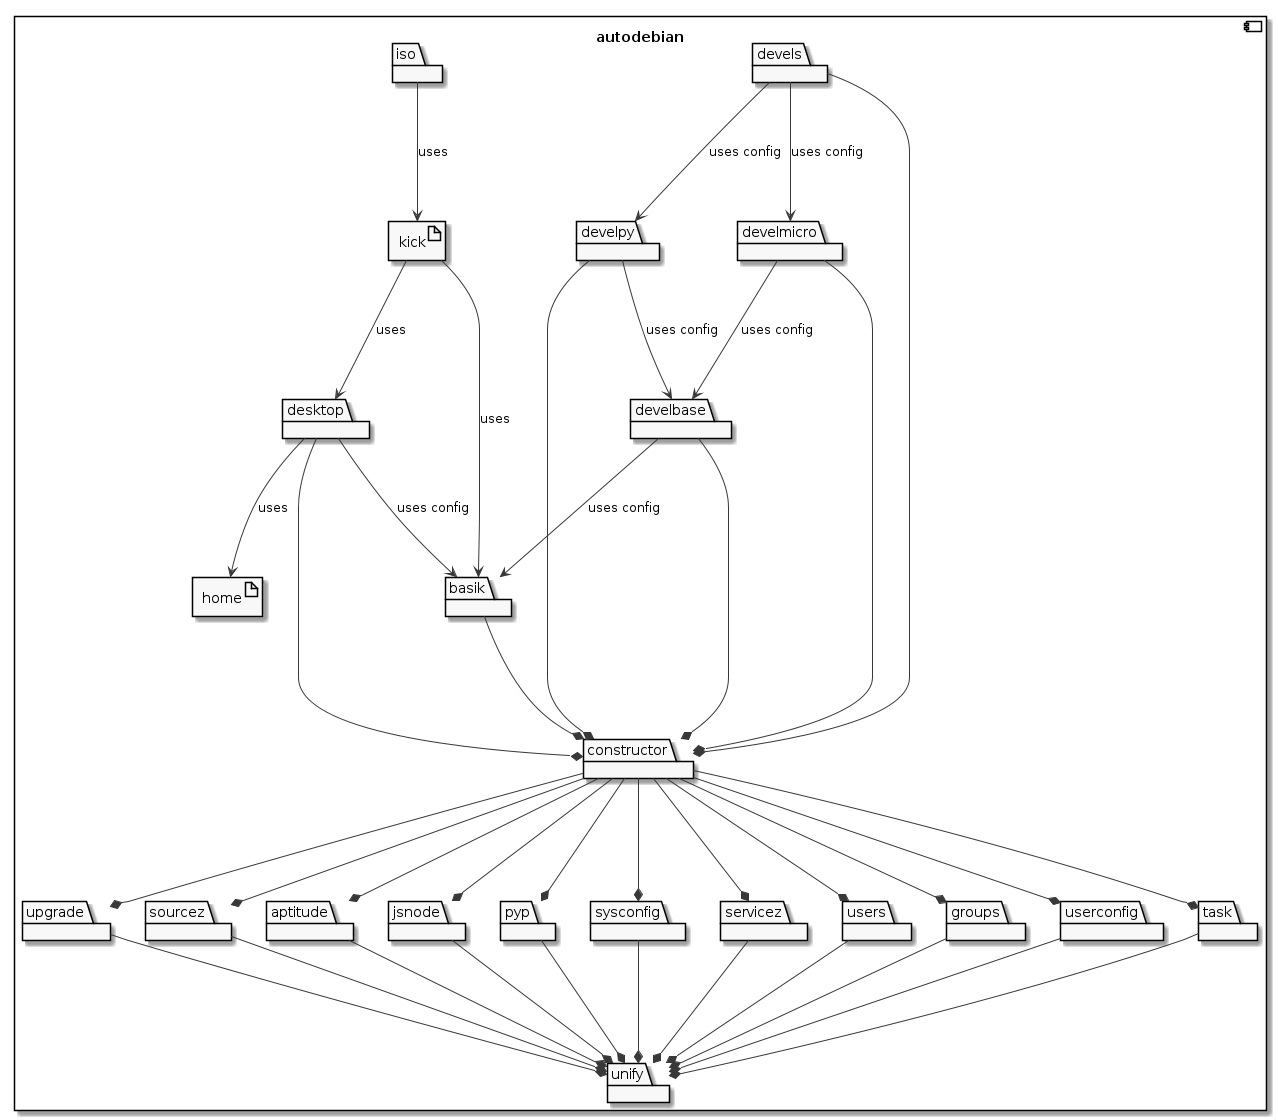

The diagram above was rendered by PlantUML. Its source (embedded in the PNG):
@startuml

skinparam monochrome true

component autodebian {

  package unify

  package upgrade

  package sourcez

  package aptitude

  package jsnode

  package pyp

  package sysconfig

  package servicez

  package users

  package groups

  package userconfig

  package task

  package constructor

  package basik

  package desktop

  package develbase

  package develpy

  package develmicro

  package devels

  package iso

  artifact home

  artifact kick

  artifact home

  upgrade --* unify

  sourcez --* unify

  aptitude --* unify

  jsnode --* unify

  pyp --* unify

  sysconfig --* unify

  servicez --* unify

  users --* unify

  groups --* unify

  userconfig --* unify

  task --* unify

  constructor --* upgrade

  constructor --* sourcez

  constructor --* aptitude

  constructor --* jsnode

  constructor --* pyp

  constructor --* sysconfig

  constructor --* servicez

  constructor --* users

  constructor --* groups

  constructor --* userconfig

  constructor --* task

  basik --* constructor

  desktop --* constructor

  desktop --> basik : uses config

  desktop --> home : uses

  develbase --* constructor

  develbase --> basik : uses config

  develpy --* constructor

  develpy --> develbase : uses config

  develmicro --* constructor

  develmicro --> develbase : uses config

  devels --* constructor

  devels --> develpy: uses config

  devels --> develmicro: uses config

  kick --> basik : uses

  kick --> desktop : uses

  iso --> kick : uses

}
@enduml